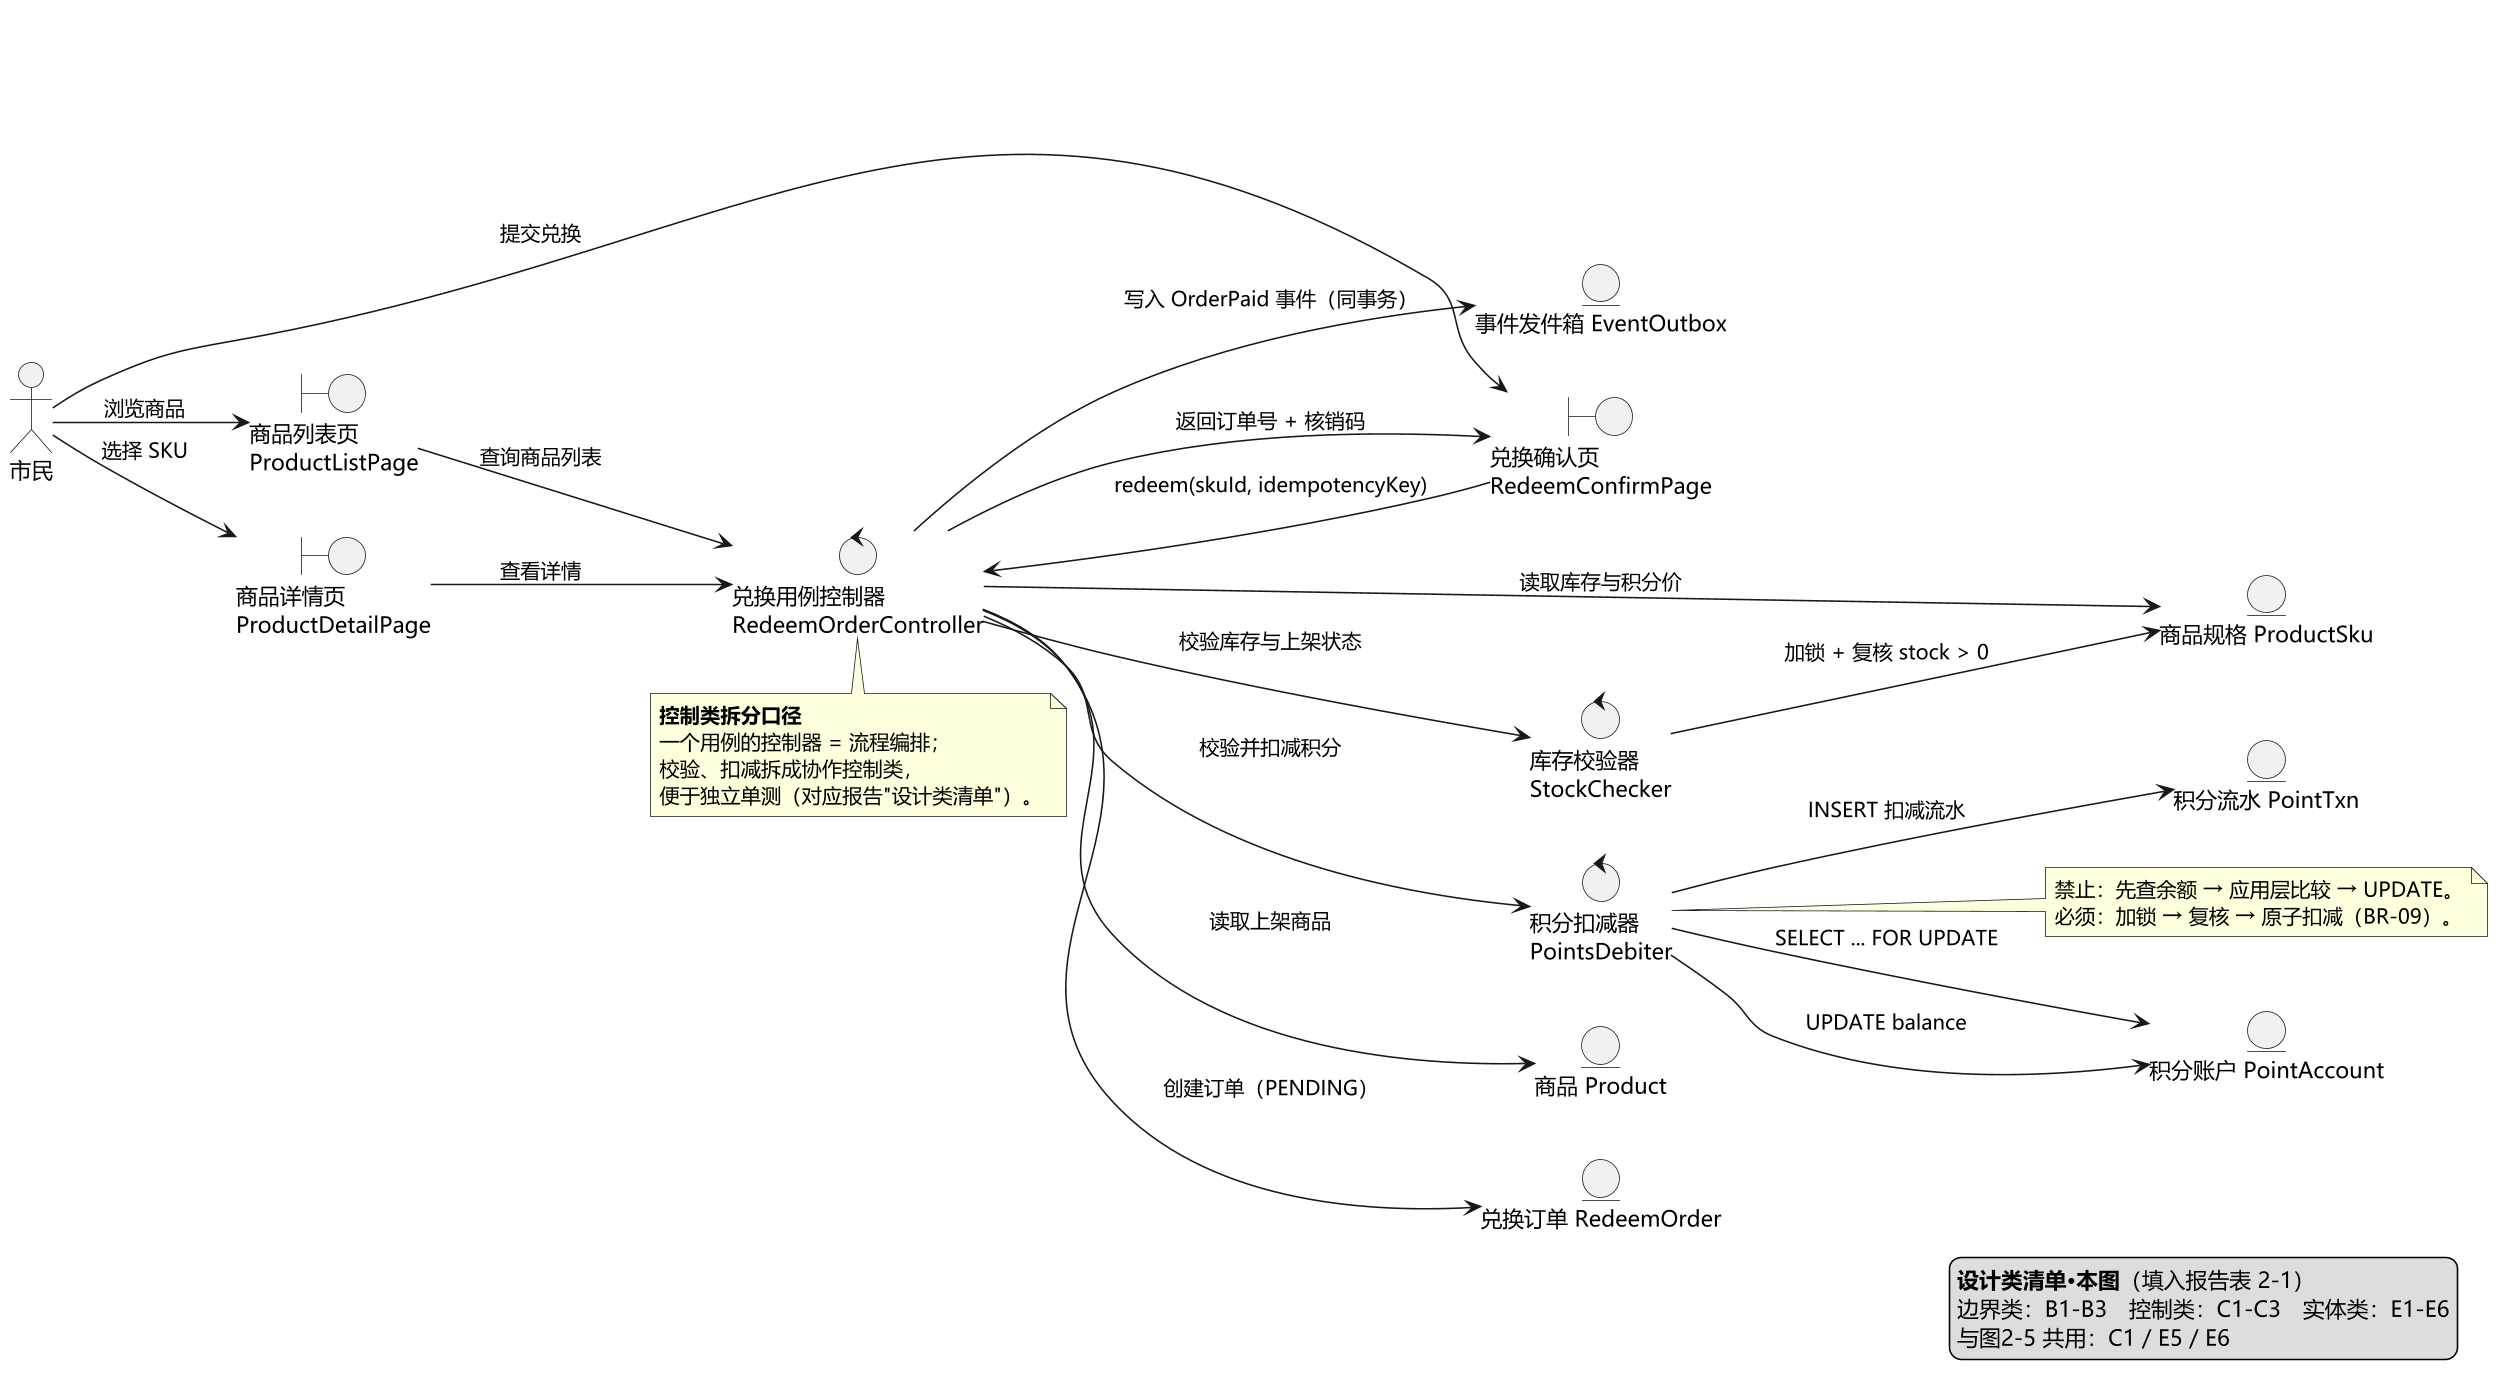

The diagram above was rendered by PlantUML. Its source (embedded in the PNG):
@startuml 图2-4 鲁棒图：兑换商品（UC-08 用例实现 · 参与者：市民）
' 依据：设计说明书 2.2.1（用例实现 · 设计模型）
' 拆分口径：一个参与者一张鲁棒图。本图只画市民（UC-08 兑换商品）；
'           运营管理员侧（UC-12 处理兑换订单）见图2-5。
' 鲁棒图约定（UML 非标准图，需在报告中说明）：
'   边界类 boundary —— 只与 actor 或控制类相连
'   控制类 control  —— 居中，承载用例流程
'   实体类 entity   —— 只与控制类相连（禁止 actor 直连实体）

skinparam defaultFontName "Microsoft YaHei"
skinparam dpi 150
skinparam shadowing false
left to right direction
skinparam rectangle {
  BackgroundColor #FFFFFF
  BorderColor #2E5C8A
}

actor "市民" as U

boundary "商品列表页\nProductListPage" as B1
boundary "商品详情页\nProductDetailPage" as B2
boundary "兑换确认页\nRedeemConfirmPage" as B3

control "兑换用例控制器\nRedeemOrderController" as C1
control "库存校验器\nStockChecker" as C2
control "积分扣减器\nPointsDebiter" as C3

entity "商品 Product" as E1
entity "商品规格 ProductSku" as E2
entity "积分账户 PointAccount" as E3
entity "积分流水 PointTxn" as E4
entity "兑换订单 RedeemOrder" as E5
entity "事件发件箱 EventOutbox" as E6

' ---------- UC-08 主成功场景：浏览 → 选规格 → 提交兑换 ----------
U --> B1 : 浏览商品
B1 --> C1 : 查询商品列表
C1 --> E1 : 读取上架商品
C1 --> E2 : 读取库存与积分价

U --> B2 : 选择 SKU
B2 --> C1 : 查看详情

U --> B3 : 提交兑换
B3 --> C1 : redeem(skuId, idempotencyKey)
C1 --> C2 : 校验库存与上架状态
C2 --> E2 : 加锁 + 复核 stock > 0
C1 --> C3 : 校验并扣减积分
C3 --> E3 : SELECT ... FOR UPDATE
C3 --> E4 : INSERT 扣减流水
C3 --> E3 : UPDATE balance
C1 --> E5 : 创建订单（PENDING）
C1 --> E6 : 写入 OrderPaid 事件（同事务）
C1 --> B3 : 返回订单号 + 核销码

note bottom of C1
  **控制类拆分口径**
  一个用例的控制器 = 流程编排；
  校验、扣减拆成协作控制类，
  便于独立单测（对应报告"设计类清单"）。
end note

note right of C3
  禁止：先查余额 → 应用层比较 → UPDATE。
  必须：加锁 → 复核 → 原子扣减（BR-09）。
end note

legend right
  **设计类清单·本图**（填入报告表 2-1）
  边界类：B1-B3　控制类：C1-C3　实体类：E1-E6
  与图2-5 共用：C1 / E5 / E6
endlegend

@enduml